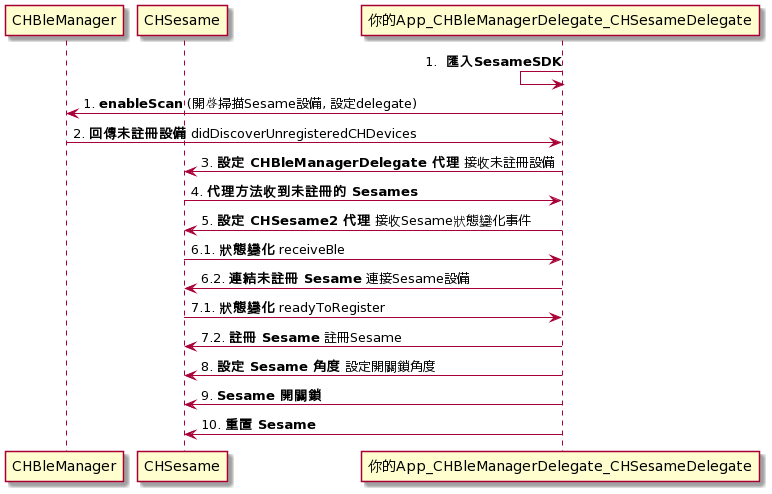

The diagram above was rendered by PlantUML. Its source (embedded in the PNG):
@startuml
participant CHBleManager
participant CHSesame
participant 你的App_CHBleManagerDelegate_CHSesameDelegate

你的App_CHBleManagerDelegate_CHSesameDelegate <- 你的App_CHBleManagerDelegate_CHSesameDelegate: 1. ** 匯入SesameSDK**
CHBleManager <- 你的App_CHBleManagerDelegate_CHSesameDelegate: 1. **enableScan** (開啟掃描Sesame設備, 設定delegate)
CHBleManager -> 你的App_CHBleManagerDelegate_CHSesameDelegate: 2. **回傳未註冊設備** didDiscoverUnregisteredCHDevices
CHSesame <- 你的App_CHBleManagerDelegate_CHSesameDelegate: 3. **設定 CHBleManagerDelegate 代理** 接收未註冊設備
CHSesame -> 你的App_CHBleManagerDelegate_CHSesameDelegate: 4. **代理方法收到未註冊的 Sesames**
CHSesame <- 你的App_CHBleManagerDelegate_CHSesameDelegate: 5. **設定 CHSesame2 代理** 接收Sesame狀態變化事件
CHSesame -> 你的App_CHBleManagerDelegate_CHSesameDelegate: 6.1. **狀態變化** receiveBle
CHSesame <- 你的App_CHBleManagerDelegate_CHSesameDelegate: 6.2. **連結未註冊 Sesame** 連接Sesame設備
CHSesame -> 你的App_CHBleManagerDelegate_CHSesameDelegate: 7.1. **狀態變化** readyToRegister
CHSesame <- 你的App_CHBleManagerDelegate_CHSesameDelegate: 7.2. **註冊 Sesame** 註冊Sesame
CHSesame <- 你的App_CHBleManagerDelegate_CHSesameDelegate: 8. **設定 Sesame 角度** 設定開關鎖角度
CHSesame <- 你的App_CHBleManagerDelegate_CHSesameDelegate: 9. **Sesame 開關鎖**
CHSesame <- 你的App_CHBleManagerDelegate_CHSesameDelegate: 10. **重置 Sesame**
@enduml